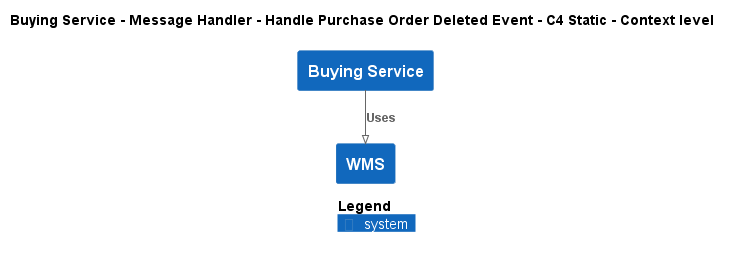

The diagram above was rendered by PlantUML. Its source (embedded in the PNG):
@startuml
!pragma layout smetana
!include ..\..\..\..\..\..\.c4s\C4_Context.puml

AddElementTag("state:new", $bgColor=green, $fontColor=#ffffff, $borderColor=green, $shadowing="False")
AddElementTag("state:changed", $bgColor=orange, $fontColor=#ffffff, $borderColor=orange, $shadowing="False")
AddElementTag("state:removed", $bgColor=red, $fontColor=#ffffff, $borderColor=red, $shadowing="False")

AddRelTag("state:new", $textColor=green, $lineColor=green)
AddRelTag("state:changed", $textColor=orange, $lineColor=orange)
AddRelTag("state:removed", $textColor=red, $lineColor=red)

SHOW_PERSON_PORTRAIT()
LAYOUT_TOP_DOWN()

skinparam linetype polyline

title Buying Service - Message Handler - Handle Purchase Order Deleted Event - C4 Static - Context level

System(ECommercePlatform.SoftwareSystems.BuyingService, "Buying Service", "")
System(ECommercePlatform.SoftwareSystems.WMS, "WMS", "")

Rel(ECommercePlatform.SoftwareSystems.BuyingService, ECommercePlatform.SoftwareSystems.WMS, "Uses")


SHOW_LEGEND()
@enduml